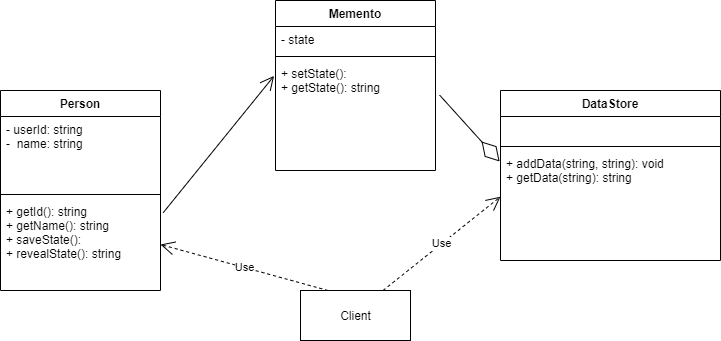

The diagram above was exported from draw.io. Its source (the exported page's mxGraphModel, read from the mxfile embedded in the PNG):
<mxGraphModel dx="1038" dy="548" grid="1" gridSize="10" guides="1" tooltips="1" connect="1" arrows="1" fold="1" page="1" pageScale="1" pageWidth="850" pageHeight="1100" math="0" shadow="0">
  <root>
    <mxCell id="0" />
    <mxCell id="1" parent="0" />
    <mxCell id="hW0VPaaWxpFTykqhM0Z9-13" value="DataStore" style="swimlane;fontStyle=1;align=center;verticalAlign=top;childLayout=stackLayout;horizontal=1;startSize=26;horizontalStack=0;resizeParent=1;resizeParentMax=0;resizeLast=0;collapsible=1;marginBottom=0;" vertex="1" parent="1">
      <mxGeometry x="570" y="120" width="220" height="170" as="geometry" />
    </mxCell>
    <mxCell id="hW0VPaaWxpFTykqhM0Z9-14" value=" " style="text;strokeColor=none;fillColor=none;align=left;verticalAlign=top;spacingLeft=4;spacingRight=4;overflow=hidden;rotatable=0;points=[[0,0.5],[1,0.5]];portConstraint=eastwest;" vertex="1" parent="hW0VPaaWxpFTykqhM0Z9-13">
      <mxGeometry y="26" width="220" height="26" as="geometry" />
    </mxCell>
    <mxCell id="hW0VPaaWxpFTykqhM0Z9-15" value="" style="line;strokeWidth=1;fillColor=none;align=left;verticalAlign=middle;spacingTop=-1;spacingLeft=3;spacingRight=3;rotatable=0;labelPosition=right;points=[];portConstraint=eastwest;" vertex="1" parent="hW0VPaaWxpFTykqhM0Z9-13">
      <mxGeometry y="52" width="220" height="8" as="geometry" />
    </mxCell>
    <mxCell id="hW0VPaaWxpFTykqhM0Z9-16" value="+ addData(string, string): void&#10;+ getData(string): string" style="text;strokeColor=none;fillColor=none;align=left;verticalAlign=top;spacingLeft=4;spacingRight=4;overflow=hidden;rotatable=0;points=[[0,0.5],[1,0.5]];portConstraint=eastwest;" vertex="1" parent="hW0VPaaWxpFTykqhM0Z9-13">
      <mxGeometry y="60" width="220" height="110" as="geometry" />
    </mxCell>
    <mxCell id="hW0VPaaWxpFTykqhM0Z9-5" value="Memento" style="swimlane;fontStyle=1;align=center;verticalAlign=top;childLayout=stackLayout;horizontal=1;startSize=26;horizontalStack=0;resizeParent=1;resizeParentMax=0;resizeLast=0;collapsible=1;marginBottom=0;" vertex="1" parent="1">
      <mxGeometry x="345" y="30" width="160" height="170" as="geometry" />
    </mxCell>
    <mxCell id="hW0VPaaWxpFTykqhM0Z9-6" value="- state" style="text;strokeColor=none;fillColor=none;align=left;verticalAlign=top;spacingLeft=4;spacingRight=4;overflow=hidden;rotatable=0;points=[[0,0.5],[1,0.5]];portConstraint=eastwest;" vertex="1" parent="hW0VPaaWxpFTykqhM0Z9-5">
      <mxGeometry y="26" width="160" height="26" as="geometry" />
    </mxCell>
    <mxCell id="hW0VPaaWxpFTykqhM0Z9-7" value="" style="line;strokeWidth=1;fillColor=none;align=left;verticalAlign=middle;spacingTop=-1;spacingLeft=3;spacingRight=3;rotatable=0;labelPosition=right;points=[];portConstraint=eastwest;" vertex="1" parent="hW0VPaaWxpFTykqhM0Z9-5">
      <mxGeometry y="52" width="160" height="8" as="geometry" />
    </mxCell>
    <mxCell id="hW0VPaaWxpFTykqhM0Z9-8" value="+ setState(): &#10;+ getState(): string" style="text;strokeColor=none;fillColor=none;align=left;verticalAlign=top;spacingLeft=4;spacingRight=4;overflow=hidden;rotatable=0;points=[[0,0.5],[1,0.5]];portConstraint=eastwest;" vertex="1" parent="hW0VPaaWxpFTykqhM0Z9-5">
      <mxGeometry y="60" width="160" height="110" as="geometry" />
    </mxCell>
    <mxCell id="hW0VPaaWxpFTykqhM0Z9-17" value="" style="endArrow=diamondThin;endFill=0;endSize=24;html=1;entryX=-0.004;entryY=0.1;entryDx=0;entryDy=0;entryPerimeter=0;exitX=1.026;exitY=0.315;exitDx=0;exitDy=0;exitPerimeter=0;" edge="1" parent="1" source="hW0VPaaWxpFTykqhM0Z9-8" target="hW0VPaaWxpFTykqhM0Z9-16">
      <mxGeometry width="160" relative="1" as="geometry">
        <mxPoint x="340" y="180" as="sourcePoint" />
        <mxPoint x="500" y="180" as="targetPoint" />
      </mxGeometry>
    </mxCell>
    <mxCell id="hW0VPaaWxpFTykqhM0Z9-20" value="Client" style="html=1;" vertex="1" parent="1">
      <mxGeometry x="370" y="320" width="110" height="50" as="geometry" />
    </mxCell>
    <mxCell id="hW0VPaaWxpFTykqhM0Z9-22" value="" style="endArrow=open;endFill=1;endSize=12;html=1;exitX=1.017;exitY=0.154;exitDx=0;exitDy=0;exitPerimeter=0;entryX=-0.009;entryY=0.14;entryDx=0;entryDy=0;entryPerimeter=0;" edge="1" parent="1" source="hW0VPaaWxpFTykqhM0Z9-4" target="hW0VPaaWxpFTykqhM0Z9-8">
      <mxGeometry width="160" relative="1" as="geometry">
        <mxPoint x="340" y="180" as="sourcePoint" />
        <mxPoint x="500" y="180" as="targetPoint" />
      </mxGeometry>
    </mxCell>
    <mxCell id="hW0VPaaWxpFTykqhM0Z9-1" value="Person" style="swimlane;fontStyle=1;align=center;verticalAlign=top;childLayout=stackLayout;horizontal=1;startSize=26;horizontalStack=0;resizeParent=1;resizeParentMax=0;resizeLast=0;collapsible=1;marginBottom=0;" vertex="1" parent="1">
      <mxGeometry x="70" y="120" width="160" height="200" as="geometry" />
    </mxCell>
    <mxCell id="hW0VPaaWxpFTykqhM0Z9-2" value="- userId: string&#10;-  name: string" style="text;strokeColor=none;fillColor=none;align=left;verticalAlign=top;spacingLeft=4;spacingRight=4;overflow=hidden;rotatable=0;points=[[0,0.5],[1,0.5]];portConstraint=eastwest;" vertex="1" parent="hW0VPaaWxpFTykqhM0Z9-1">
      <mxGeometry y="26" width="160" height="74" as="geometry" />
    </mxCell>
    <mxCell id="hW0VPaaWxpFTykqhM0Z9-3" value="" style="line;strokeWidth=1;fillColor=none;align=left;verticalAlign=middle;spacingTop=-1;spacingLeft=3;spacingRight=3;rotatable=0;labelPosition=right;points=[];portConstraint=eastwest;" vertex="1" parent="hW0VPaaWxpFTykqhM0Z9-1">
      <mxGeometry y="100" width="160" height="8" as="geometry" />
    </mxCell>
    <mxCell id="hW0VPaaWxpFTykqhM0Z9-4" value="+ getId(): string&#10;+ getName(): string&#10;+ saveState(): &#10;+ revealState(): string" style="text;strokeColor=none;fillColor=none;align=left;verticalAlign=top;spacingLeft=4;spacingRight=4;overflow=hidden;rotatable=0;points=[[0,0.5],[1,0.5]];portConstraint=eastwest;" vertex="1" parent="hW0VPaaWxpFTykqhM0Z9-1">
      <mxGeometry y="108" width="160" height="92" as="geometry" />
    </mxCell>
    <mxCell id="hW0VPaaWxpFTykqhM0Z9-23" value="Use" style="endArrow=open;endSize=12;dashed=1;html=1;entryX=0;entryY=0.42;entryDx=0;entryDy=0;entryPerimeter=0;exitX=0.75;exitY=0;exitDx=0;exitDy=0;" edge="1" parent="1" source="hW0VPaaWxpFTykqhM0Z9-20" target="hW0VPaaWxpFTykqhM0Z9-16">
      <mxGeometry width="160" relative="1" as="geometry">
        <mxPoint x="340" y="180" as="sourcePoint" />
        <mxPoint x="500" y="180" as="targetPoint" />
      </mxGeometry>
    </mxCell>
    <mxCell id="hW0VPaaWxpFTykqhM0Z9-24" value="Use" style="endArrow=open;endSize=12;dashed=1;html=1;exitX=0.25;exitY=0;exitDx=0;exitDy=0;entryX=1;entryY=0.5;entryDx=0;entryDy=0;" edge="1" parent="1" source="hW0VPaaWxpFTykqhM0Z9-20" target="hW0VPaaWxpFTykqhM0Z9-4">
      <mxGeometry width="160" relative="1" as="geometry">
        <mxPoint x="220" y="363.8" as="sourcePoint" />
        <mxPoint x="337.5" y="270.00000000000006" as="targetPoint" />
      </mxGeometry>
    </mxCell>
  </root>
</mxGraphModel>